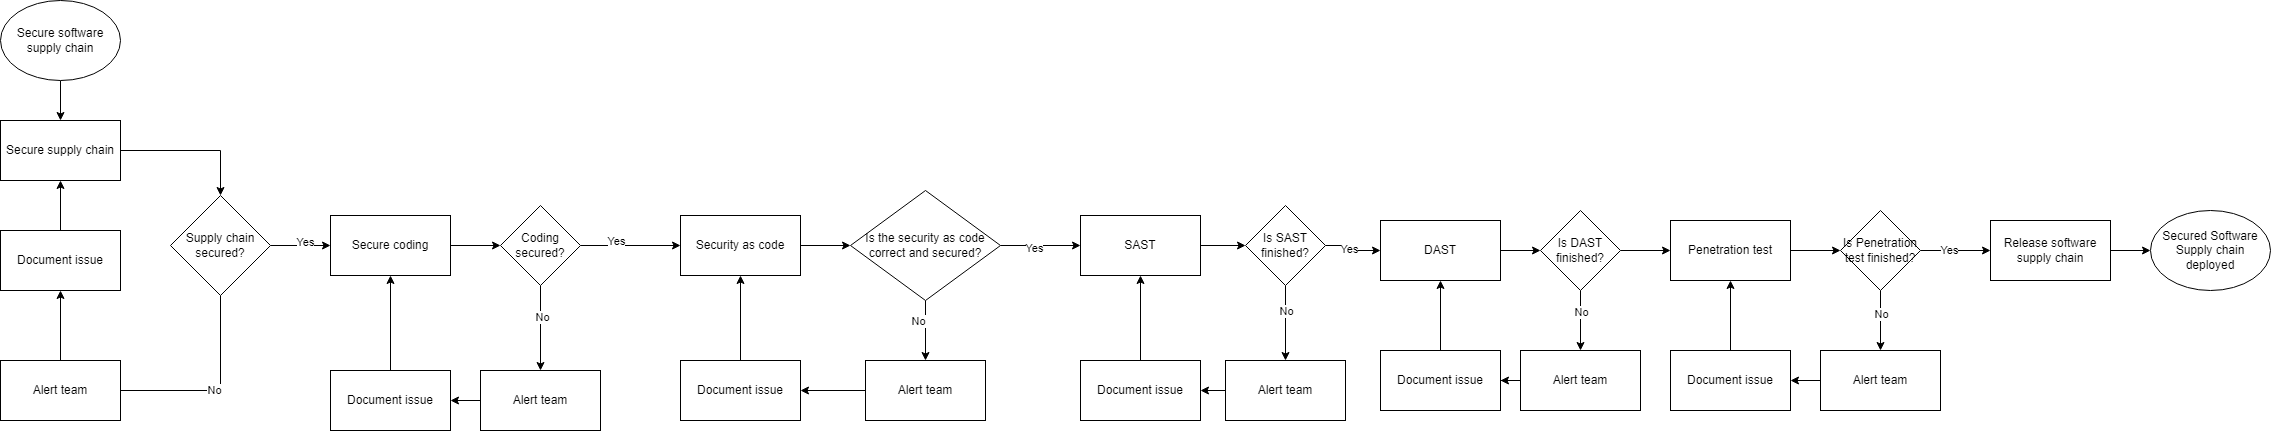

The diagram above was exported from draw.io. Its source (the exported page's mxGraphModel, read from the mxfile embedded in the PNG):
<mxGraphModel dx="1484" dy="647" grid="1" gridSize="10" guides="1" tooltips="1" connect="1" arrows="1" fold="1" page="1" pageScale="1" pageWidth="850" pageHeight="1100" math="0" shadow="0">
  <root>
    <mxCell id="0" />
    <mxCell id="1" parent="0" />
    <mxCell id="_ohi9GAXWLXYk_dw7q-C-15" value="" style="edgeStyle=orthogonalEdgeStyle;rounded=0;orthogonalLoop=1;jettySize=auto;html=1;" edge="1" parent="1" source="_ohi9GAXWLXYk_dw7q-C-8" target="_ohi9GAXWLXYk_dw7q-C-14">
      <mxGeometry relative="1" as="geometry" />
    </mxCell>
    <mxCell id="_ohi9GAXWLXYk_dw7q-C-8" value="Secure supply chain" style="rounded=0;whiteSpace=wrap;html=1;" vertex="1" parent="1">
      <mxGeometry x="30" y="120" width="120" height="60" as="geometry" />
    </mxCell>
    <mxCell id="_ohi9GAXWLXYk_dw7q-C-21" value="" style="edgeStyle=orthogonalEdgeStyle;rounded=0;orthogonalLoop=1;jettySize=auto;html=1;" edge="1" parent="1" source="_ohi9GAXWLXYk_dw7q-C-9" target="_ohi9GAXWLXYk_dw7q-C-20">
      <mxGeometry relative="1" as="geometry" />
    </mxCell>
    <mxCell id="_ohi9GAXWLXYk_dw7q-C-9" value="Secure coding" style="whiteSpace=wrap;html=1;rounded=0;" vertex="1" parent="1">
      <mxGeometry x="360" y="215" width="120" height="60" as="geometry" />
    </mxCell>
    <mxCell id="_ohi9GAXWLXYk_dw7q-C-33" value="" style="edgeStyle=orthogonalEdgeStyle;rounded=0;orthogonalLoop=1;jettySize=auto;html=1;" edge="1" parent="1" source="_ohi9GAXWLXYk_dw7q-C-11" target="_ohi9GAXWLXYk_dw7q-C-32">
      <mxGeometry relative="1" as="geometry" />
    </mxCell>
    <mxCell id="_ohi9GAXWLXYk_dw7q-C-11" value="Security as code" style="whiteSpace=wrap;html=1;rounded=0;" vertex="1" parent="1">
      <mxGeometry x="710" y="215" width="120" height="60" as="geometry" />
    </mxCell>
    <mxCell id="_ohi9GAXWLXYk_dw7q-C-16" value="" style="edgeStyle=orthogonalEdgeStyle;rounded=0;orthogonalLoop=1;jettySize=auto;html=1;" edge="1" parent="1" source="_ohi9GAXWLXYk_dw7q-C-14" target="_ohi9GAXWLXYk_dw7q-C-9">
      <mxGeometry relative="1" as="geometry" />
    </mxCell>
    <mxCell id="_ohi9GAXWLXYk_dw7q-C-19" value="Yes" style="edgeLabel;html=1;align=center;verticalAlign=middle;resizable=0;points=[];" vertex="1" connectable="0" parent="_ohi9GAXWLXYk_dw7q-C-16">
      <mxGeometry x="0.1294" y="4" relative="1" as="geometry">
        <mxPoint as="offset" />
      </mxGeometry>
    </mxCell>
    <mxCell id="_ohi9GAXWLXYk_dw7q-C-43" style="edgeStyle=orthogonalEdgeStyle;rounded=0;orthogonalLoop=1;jettySize=auto;html=1;entryX=0.5;entryY=0;entryDx=0;entryDy=0;exitX=0.5;exitY=1;exitDx=0;exitDy=0;" edge="1" parent="1" source="_ohi9GAXWLXYk_dw7q-C-14" target="_ohi9GAXWLXYk_dw7q-C-35">
      <mxGeometry relative="1" as="geometry">
        <Array as="points">
          <mxPoint x="250" y="390" />
          <mxPoint x="90" y="390" />
        </Array>
      </mxGeometry>
    </mxCell>
    <mxCell id="_ohi9GAXWLXYk_dw7q-C-44" value="No" style="edgeLabel;html=1;align=center;verticalAlign=middle;resizable=0;points=[];" vertex="1" connectable="0" parent="_ohi9GAXWLXYk_dw7q-C-43">
      <mxGeometry x="-0.2857" y="-1" relative="1" as="geometry">
        <mxPoint as="offset" />
      </mxGeometry>
    </mxCell>
    <mxCell id="_ohi9GAXWLXYk_dw7q-C-14" value="Supply chain secured?" style="rhombus;whiteSpace=wrap;html=1;" vertex="1" parent="1">
      <mxGeometry x="200" y="195" width="100" height="100" as="geometry" />
    </mxCell>
    <mxCell id="_ohi9GAXWLXYk_dw7q-C-29" value="" style="edgeStyle=orthogonalEdgeStyle;rounded=0;orthogonalLoop=1;jettySize=auto;html=1;" edge="1" parent="1" source="_ohi9GAXWLXYk_dw7q-C-20" target="_ohi9GAXWLXYk_dw7q-C-11">
      <mxGeometry relative="1" as="geometry" />
    </mxCell>
    <mxCell id="_ohi9GAXWLXYk_dw7q-C-128" value="Yes" style="edgeLabel;html=1;align=center;verticalAlign=middle;resizable=0;points=[];" vertex="1" connectable="0" parent="_ohi9GAXWLXYk_dw7q-C-29">
      <mxGeometry x="-0.2717" y="5" relative="1" as="geometry">
        <mxPoint as="offset" />
      </mxGeometry>
    </mxCell>
    <mxCell id="_ohi9GAXWLXYk_dw7q-C-47" style="edgeStyle=orthogonalEdgeStyle;rounded=0;orthogonalLoop=1;jettySize=auto;html=1;entryX=0.5;entryY=0;entryDx=0;entryDy=0;" edge="1" parent="1" source="_ohi9GAXWLXYk_dw7q-C-20" target="_ohi9GAXWLXYk_dw7q-C-49">
      <mxGeometry relative="1" as="geometry">
        <mxPoint x="650" y="400" as="targetPoint" />
      </mxGeometry>
    </mxCell>
    <mxCell id="_ohi9GAXWLXYk_dw7q-C-48" value="No" style="edgeLabel;html=1;align=center;verticalAlign=middle;resizable=0;points=[];" vertex="1" connectable="0" parent="_ohi9GAXWLXYk_dw7q-C-47">
      <mxGeometry x="-0.2667" y="1" relative="1" as="geometry">
        <mxPoint as="offset" />
      </mxGeometry>
    </mxCell>
    <mxCell id="_ohi9GAXWLXYk_dw7q-C-20" value="Coding secured?" style="rhombus;whiteSpace=wrap;html=1;rounded=0;" vertex="1" parent="1">
      <mxGeometry x="530" y="205" width="80" height="80" as="geometry" />
    </mxCell>
    <mxCell id="_ohi9GAXWLXYk_dw7q-C-55" value="" style="edgeStyle=orthogonalEdgeStyle;rounded=0;orthogonalLoop=1;jettySize=auto;html=1;" edge="1" parent="1" source="_ohi9GAXWLXYk_dw7q-C-32" target="_ohi9GAXWLXYk_dw7q-C-54">
      <mxGeometry relative="1" as="geometry" />
    </mxCell>
    <mxCell id="_ohi9GAXWLXYk_dw7q-C-93" value="No" style="edgeLabel;html=1;align=center;verticalAlign=middle;resizable=0;points=[];" vertex="1" connectable="0" parent="_ohi9GAXWLXYk_dw7q-C-55">
      <mxGeometry x="-0.2677" y="-8" relative="1" as="geometry">
        <mxPoint y="-1" as="offset" />
      </mxGeometry>
    </mxCell>
    <mxCell id="_ohi9GAXWLXYk_dw7q-C-89" value="" style="edgeStyle=orthogonalEdgeStyle;rounded=0;orthogonalLoop=1;jettySize=auto;html=1;" edge="1" parent="1" source="_ohi9GAXWLXYk_dw7q-C-32" target="_ohi9GAXWLXYk_dw7q-C-88">
      <mxGeometry relative="1" as="geometry" />
    </mxCell>
    <mxCell id="_ohi9GAXWLXYk_dw7q-C-92" value="Yes" style="edgeLabel;html=1;align=center;verticalAlign=middle;resizable=0;points=[];" vertex="1" connectable="0" parent="_ohi9GAXWLXYk_dw7q-C-89">
      <mxGeometry x="-0.1929" y="-2" relative="1" as="geometry">
        <mxPoint as="offset" />
      </mxGeometry>
    </mxCell>
    <mxCell id="_ohi9GAXWLXYk_dw7q-C-32" value="Is the security as code correct and secured?" style="rhombus;whiteSpace=wrap;html=1;rounded=0;" vertex="1" parent="1">
      <mxGeometry x="880" y="190" width="150" height="110" as="geometry" />
    </mxCell>
    <mxCell id="_ohi9GAXWLXYk_dw7q-C-38" value="" style="edgeStyle=orthogonalEdgeStyle;rounded=0;orthogonalLoop=1;jettySize=auto;html=1;" edge="1" parent="1" source="_ohi9GAXWLXYk_dw7q-C-35" target="_ohi9GAXWLXYk_dw7q-C-37">
      <mxGeometry relative="1" as="geometry" />
    </mxCell>
    <mxCell id="_ohi9GAXWLXYk_dw7q-C-35" value="Alert team" style="whiteSpace=wrap;html=1;rounded=0;" vertex="1" parent="1">
      <mxGeometry x="30" y="360" width="120" height="60" as="geometry" />
    </mxCell>
    <mxCell id="_ohi9GAXWLXYk_dw7q-C-46" style="edgeStyle=orthogonalEdgeStyle;rounded=0;orthogonalLoop=1;jettySize=auto;html=1;entryX=0.5;entryY=1;entryDx=0;entryDy=0;" edge="1" parent="1" source="_ohi9GAXWLXYk_dw7q-C-37" target="_ohi9GAXWLXYk_dw7q-C-8">
      <mxGeometry relative="1" as="geometry" />
    </mxCell>
    <mxCell id="_ohi9GAXWLXYk_dw7q-C-37" value="Document issue" style="whiteSpace=wrap;html=1;rounded=0;" vertex="1" parent="1">
      <mxGeometry x="30" y="230" width="120" height="60" as="geometry" />
    </mxCell>
    <mxCell id="_ohi9GAXWLXYk_dw7q-C-51" value="" style="edgeStyle=orthogonalEdgeStyle;rounded=0;orthogonalLoop=1;jettySize=auto;html=1;" edge="1" parent="1" source="_ohi9GAXWLXYk_dw7q-C-49" target="_ohi9GAXWLXYk_dw7q-C-50">
      <mxGeometry relative="1" as="geometry" />
    </mxCell>
    <mxCell id="_ohi9GAXWLXYk_dw7q-C-49" value="Alert team" style="rounded=0;whiteSpace=wrap;html=1;" vertex="1" parent="1">
      <mxGeometry x="510" y="370" width="120" height="60" as="geometry" />
    </mxCell>
    <mxCell id="_ohi9GAXWLXYk_dw7q-C-52" style="edgeStyle=orthogonalEdgeStyle;rounded=0;orthogonalLoop=1;jettySize=auto;html=1;entryX=0.5;entryY=1;entryDx=0;entryDy=0;" edge="1" parent="1" source="_ohi9GAXWLXYk_dw7q-C-50" target="_ohi9GAXWLXYk_dw7q-C-9">
      <mxGeometry relative="1" as="geometry" />
    </mxCell>
    <mxCell id="_ohi9GAXWLXYk_dw7q-C-50" value="Document issue" style="whiteSpace=wrap;html=1;rounded=0;" vertex="1" parent="1">
      <mxGeometry x="360" y="370" width="120" height="60" as="geometry" />
    </mxCell>
    <mxCell id="_ohi9GAXWLXYk_dw7q-C-57" value="" style="edgeStyle=orthogonalEdgeStyle;rounded=0;orthogonalLoop=1;jettySize=auto;html=1;" edge="1" parent="1" source="_ohi9GAXWLXYk_dw7q-C-54" target="_ohi9GAXWLXYk_dw7q-C-56">
      <mxGeometry relative="1" as="geometry" />
    </mxCell>
    <mxCell id="_ohi9GAXWLXYk_dw7q-C-54" value="Alert team" style="whiteSpace=wrap;html=1;rounded=0;" vertex="1" parent="1">
      <mxGeometry x="895" y="360" width="120" height="60" as="geometry" />
    </mxCell>
    <mxCell id="_ohi9GAXWLXYk_dw7q-C-58" style="edgeStyle=orthogonalEdgeStyle;rounded=0;orthogonalLoop=1;jettySize=auto;html=1;entryX=0.5;entryY=1;entryDx=0;entryDy=0;" edge="1" parent="1" source="_ohi9GAXWLXYk_dw7q-C-56" target="_ohi9GAXWLXYk_dw7q-C-11">
      <mxGeometry relative="1" as="geometry" />
    </mxCell>
    <mxCell id="_ohi9GAXWLXYk_dw7q-C-56" value="Document issue" style="whiteSpace=wrap;html=1;rounded=0;" vertex="1" parent="1">
      <mxGeometry x="710" y="360" width="120" height="60" as="geometry" />
    </mxCell>
    <mxCell id="_ohi9GAXWLXYk_dw7q-C-132" value="" style="edgeStyle=orthogonalEdgeStyle;rounded=0;orthogonalLoop=1;jettySize=auto;html=1;" edge="1" parent="1" source="_ohi9GAXWLXYk_dw7q-C-59" target="_ohi9GAXWLXYk_dw7q-C-131">
      <mxGeometry relative="1" as="geometry" />
    </mxCell>
    <mxCell id="_ohi9GAXWLXYk_dw7q-C-59" value="Release software supply chain" style="whiteSpace=wrap;html=1;rounded=0;" vertex="1" parent="1">
      <mxGeometry x="2020" y="220" width="120" height="60" as="geometry" />
    </mxCell>
    <mxCell id="_ohi9GAXWLXYk_dw7q-C-96" value="" style="edgeStyle=orthogonalEdgeStyle;rounded=0;orthogonalLoop=1;jettySize=auto;html=1;" edge="1" parent="1" source="_ohi9GAXWLXYk_dw7q-C-88" target="_ohi9GAXWLXYk_dw7q-C-95">
      <mxGeometry relative="1" as="geometry" />
    </mxCell>
    <mxCell id="_ohi9GAXWLXYk_dw7q-C-88" value="SAST" style="whiteSpace=wrap;html=1;rounded=0;" vertex="1" parent="1">
      <mxGeometry x="1110" y="215" width="120" height="60" as="geometry" />
    </mxCell>
    <mxCell id="_ohi9GAXWLXYk_dw7q-C-106" value="" style="edgeStyle=orthogonalEdgeStyle;rounded=0;orthogonalLoop=1;jettySize=auto;html=1;" edge="1" parent="1" source="_ohi9GAXWLXYk_dw7q-C-90" target="_ohi9GAXWLXYk_dw7q-C-105">
      <mxGeometry relative="1" as="geometry" />
    </mxCell>
    <mxCell id="_ohi9GAXWLXYk_dw7q-C-90" value="DAST" style="whiteSpace=wrap;html=1;rounded=0;" vertex="1" parent="1">
      <mxGeometry x="1410" y="220" width="120" height="60" as="geometry" />
    </mxCell>
    <mxCell id="_ohi9GAXWLXYk_dw7q-C-97" value="" style="edgeStyle=orthogonalEdgeStyle;rounded=0;orthogonalLoop=1;jettySize=auto;html=1;" edge="1" parent="1" source="_ohi9GAXWLXYk_dw7q-C-95" target="_ohi9GAXWLXYk_dw7q-C-90">
      <mxGeometry relative="1" as="geometry" />
    </mxCell>
    <mxCell id="_ohi9GAXWLXYk_dw7q-C-98" value="Yes" style="edgeLabel;html=1;align=center;verticalAlign=middle;resizable=0;points=[];" vertex="1" connectable="0" parent="_ohi9GAXWLXYk_dw7q-C-97">
      <mxGeometry x="-0.2297" y="-3" relative="1" as="geometry">
        <mxPoint as="offset" />
      </mxGeometry>
    </mxCell>
    <mxCell id="_ohi9GAXWLXYk_dw7q-C-100" value="" style="edgeStyle=orthogonalEdgeStyle;rounded=0;orthogonalLoop=1;jettySize=auto;html=1;" edge="1" parent="1" source="_ohi9GAXWLXYk_dw7q-C-95" target="_ohi9GAXWLXYk_dw7q-C-99">
      <mxGeometry relative="1" as="geometry" />
    </mxCell>
    <mxCell id="_ohi9GAXWLXYk_dw7q-C-104" value="No" style="edgeLabel;html=1;align=center;verticalAlign=middle;resizable=0;points=[];" vertex="1" connectable="0" parent="_ohi9GAXWLXYk_dw7q-C-100">
      <mxGeometry x="-0.3092" relative="1" as="geometry">
        <mxPoint as="offset" />
      </mxGeometry>
    </mxCell>
    <mxCell id="_ohi9GAXWLXYk_dw7q-C-95" value="Is SAST finished?" style="rhombus;whiteSpace=wrap;html=1;rounded=0;" vertex="1" parent="1">
      <mxGeometry x="1275" y="205" width="80" height="80" as="geometry" />
    </mxCell>
    <mxCell id="_ohi9GAXWLXYk_dw7q-C-102" value="" style="edgeStyle=orthogonalEdgeStyle;rounded=0;orthogonalLoop=1;jettySize=auto;html=1;" edge="1" parent="1" source="_ohi9GAXWLXYk_dw7q-C-99" target="_ohi9GAXWLXYk_dw7q-C-101">
      <mxGeometry relative="1" as="geometry" />
    </mxCell>
    <mxCell id="_ohi9GAXWLXYk_dw7q-C-99" value="Alert team" style="whiteSpace=wrap;html=1;rounded=0;" vertex="1" parent="1">
      <mxGeometry x="1255" y="360" width="120" height="60" as="geometry" />
    </mxCell>
    <mxCell id="_ohi9GAXWLXYk_dw7q-C-103" value="" style="edgeStyle=orthogonalEdgeStyle;rounded=0;orthogonalLoop=1;jettySize=auto;html=1;" edge="1" parent="1" source="_ohi9GAXWLXYk_dw7q-C-101" target="_ohi9GAXWLXYk_dw7q-C-88">
      <mxGeometry relative="1" as="geometry" />
    </mxCell>
    <mxCell id="_ohi9GAXWLXYk_dw7q-C-101" value="Document issue" style="whiteSpace=wrap;html=1;rounded=0;" vertex="1" parent="1">
      <mxGeometry x="1110" y="360" width="120" height="60" as="geometry" />
    </mxCell>
    <mxCell id="_ohi9GAXWLXYk_dw7q-C-108" value="" style="edgeStyle=orthogonalEdgeStyle;rounded=0;orthogonalLoop=1;jettySize=auto;html=1;" edge="1" parent="1" source="_ohi9GAXWLXYk_dw7q-C-105" target="_ohi9GAXWLXYk_dw7q-C-107">
      <mxGeometry relative="1" as="geometry" />
    </mxCell>
    <mxCell id="_ohi9GAXWLXYk_dw7q-C-112" value="No" style="edgeLabel;html=1;align=center;verticalAlign=middle;resizable=0;points=[];" vertex="1" connectable="0" parent="_ohi9GAXWLXYk_dw7q-C-108">
      <mxGeometry x="-0.2837" relative="1" as="geometry">
        <mxPoint as="offset" />
      </mxGeometry>
    </mxCell>
    <mxCell id="_ohi9GAXWLXYk_dw7q-C-114" value="" style="edgeStyle=orthogonalEdgeStyle;rounded=0;orthogonalLoop=1;jettySize=auto;html=1;" edge="1" parent="1" source="_ohi9GAXWLXYk_dw7q-C-105" target="_ohi9GAXWLXYk_dw7q-C-113">
      <mxGeometry relative="1" as="geometry" />
    </mxCell>
    <mxCell id="_ohi9GAXWLXYk_dw7q-C-105" value="Is DAST finished?" style="rhombus;whiteSpace=wrap;html=1;rounded=0;" vertex="1" parent="1">
      <mxGeometry x="1570" y="210" width="80" height="80" as="geometry" />
    </mxCell>
    <mxCell id="_ohi9GAXWLXYk_dw7q-C-110" value="" style="edgeStyle=orthogonalEdgeStyle;rounded=0;orthogonalLoop=1;jettySize=auto;html=1;" edge="1" parent="1" source="_ohi9GAXWLXYk_dw7q-C-107" target="_ohi9GAXWLXYk_dw7q-C-109">
      <mxGeometry relative="1" as="geometry" />
    </mxCell>
    <mxCell id="_ohi9GAXWLXYk_dw7q-C-107" value="Alert team" style="whiteSpace=wrap;html=1;rounded=0;" vertex="1" parent="1">
      <mxGeometry x="1550" y="350" width="120" height="60" as="geometry" />
    </mxCell>
    <mxCell id="_ohi9GAXWLXYk_dw7q-C-111" value="" style="edgeStyle=orthogonalEdgeStyle;rounded=0;orthogonalLoop=1;jettySize=auto;html=1;" edge="1" parent="1" source="_ohi9GAXWLXYk_dw7q-C-109" target="_ohi9GAXWLXYk_dw7q-C-90">
      <mxGeometry relative="1" as="geometry" />
    </mxCell>
    <mxCell id="_ohi9GAXWLXYk_dw7q-C-109" value="Document issue" style="whiteSpace=wrap;html=1;rounded=0;" vertex="1" parent="1">
      <mxGeometry x="1410" y="350" width="120" height="60" as="geometry" />
    </mxCell>
    <mxCell id="_ohi9GAXWLXYk_dw7q-C-118" value="" style="edgeStyle=orthogonalEdgeStyle;rounded=0;orthogonalLoop=1;jettySize=auto;html=1;" edge="1" parent="1" source="_ohi9GAXWLXYk_dw7q-C-113" target="_ohi9GAXWLXYk_dw7q-C-117">
      <mxGeometry relative="1" as="geometry" />
    </mxCell>
    <mxCell id="_ohi9GAXWLXYk_dw7q-C-113" value="Penetration test" style="whiteSpace=wrap;html=1;rounded=0;" vertex="1" parent="1">
      <mxGeometry x="1700" y="220" width="120" height="60" as="geometry" />
    </mxCell>
    <mxCell id="_ohi9GAXWLXYk_dw7q-C-120" value="" style="edgeStyle=orthogonalEdgeStyle;rounded=0;orthogonalLoop=1;jettySize=auto;html=1;" edge="1" parent="1" source="_ohi9GAXWLXYk_dw7q-C-117" target="_ohi9GAXWLXYk_dw7q-C-119">
      <mxGeometry relative="1" as="geometry" />
    </mxCell>
    <mxCell id="_ohi9GAXWLXYk_dw7q-C-124" value="No" style="edgeLabel;html=1;align=center;verticalAlign=middle;resizable=0;points=[];" vertex="1" connectable="0" parent="_ohi9GAXWLXYk_dw7q-C-120">
      <mxGeometry x="-0.2367" relative="1" as="geometry">
        <mxPoint as="offset" />
      </mxGeometry>
    </mxCell>
    <mxCell id="_ohi9GAXWLXYk_dw7q-C-125" value="" style="edgeStyle=orthogonalEdgeStyle;rounded=0;orthogonalLoop=1;jettySize=auto;html=1;" edge="1" parent="1" source="_ohi9GAXWLXYk_dw7q-C-117" target="_ohi9GAXWLXYk_dw7q-C-59">
      <mxGeometry relative="1" as="geometry" />
    </mxCell>
    <mxCell id="_ohi9GAXWLXYk_dw7q-C-126" value="Yes" style="edgeLabel;html=1;align=center;verticalAlign=middle;resizable=0;points=[];" vertex="1" connectable="0" parent="_ohi9GAXWLXYk_dw7q-C-125">
      <mxGeometry x="-0.185" y="1" relative="1" as="geometry">
        <mxPoint as="offset" />
      </mxGeometry>
    </mxCell>
    <mxCell id="_ohi9GAXWLXYk_dw7q-C-117" value="Is Penetration test finished?" style="rhombus;whiteSpace=wrap;html=1;rounded=0;" vertex="1" parent="1">
      <mxGeometry x="1870" y="210" width="80" height="80" as="geometry" />
    </mxCell>
    <mxCell id="_ohi9GAXWLXYk_dw7q-C-122" value="" style="edgeStyle=orthogonalEdgeStyle;rounded=0;orthogonalLoop=1;jettySize=auto;html=1;" edge="1" parent="1" source="_ohi9GAXWLXYk_dw7q-C-119" target="_ohi9GAXWLXYk_dw7q-C-121">
      <mxGeometry relative="1" as="geometry" />
    </mxCell>
    <mxCell id="_ohi9GAXWLXYk_dw7q-C-119" value="Alert team" style="whiteSpace=wrap;html=1;rounded=0;" vertex="1" parent="1">
      <mxGeometry x="1850" y="350" width="120" height="60" as="geometry" />
    </mxCell>
    <mxCell id="_ohi9GAXWLXYk_dw7q-C-123" style="edgeStyle=orthogonalEdgeStyle;rounded=0;orthogonalLoop=1;jettySize=auto;html=1;entryX=0.5;entryY=1;entryDx=0;entryDy=0;" edge="1" parent="1" source="_ohi9GAXWLXYk_dw7q-C-121" target="_ohi9GAXWLXYk_dw7q-C-113">
      <mxGeometry relative="1" as="geometry" />
    </mxCell>
    <mxCell id="_ohi9GAXWLXYk_dw7q-C-121" value="Document issue" style="whiteSpace=wrap;html=1;rounded=0;" vertex="1" parent="1">
      <mxGeometry x="1700" y="350" width="120" height="60" as="geometry" />
    </mxCell>
    <mxCell id="_ohi9GAXWLXYk_dw7q-C-130" value="" style="edgeStyle=orthogonalEdgeStyle;rounded=0;orthogonalLoop=1;jettySize=auto;html=1;" edge="1" parent="1" source="_ohi9GAXWLXYk_dw7q-C-129" target="_ohi9GAXWLXYk_dw7q-C-8">
      <mxGeometry relative="1" as="geometry" />
    </mxCell>
    <mxCell id="_ohi9GAXWLXYk_dw7q-C-129" value="Secure software supply chain" style="ellipse;whiteSpace=wrap;html=1;" vertex="1" parent="1">
      <mxGeometry x="30" width="120" height="80" as="geometry" />
    </mxCell>
    <mxCell id="_ohi9GAXWLXYk_dw7q-C-131" value="Secured Software Supply chain deployed" style="ellipse;whiteSpace=wrap;html=1;" vertex="1" parent="1">
      <mxGeometry x="2180" y="210" width="120" height="80" as="geometry" />
    </mxCell>
  </root>
</mxGraphModel>